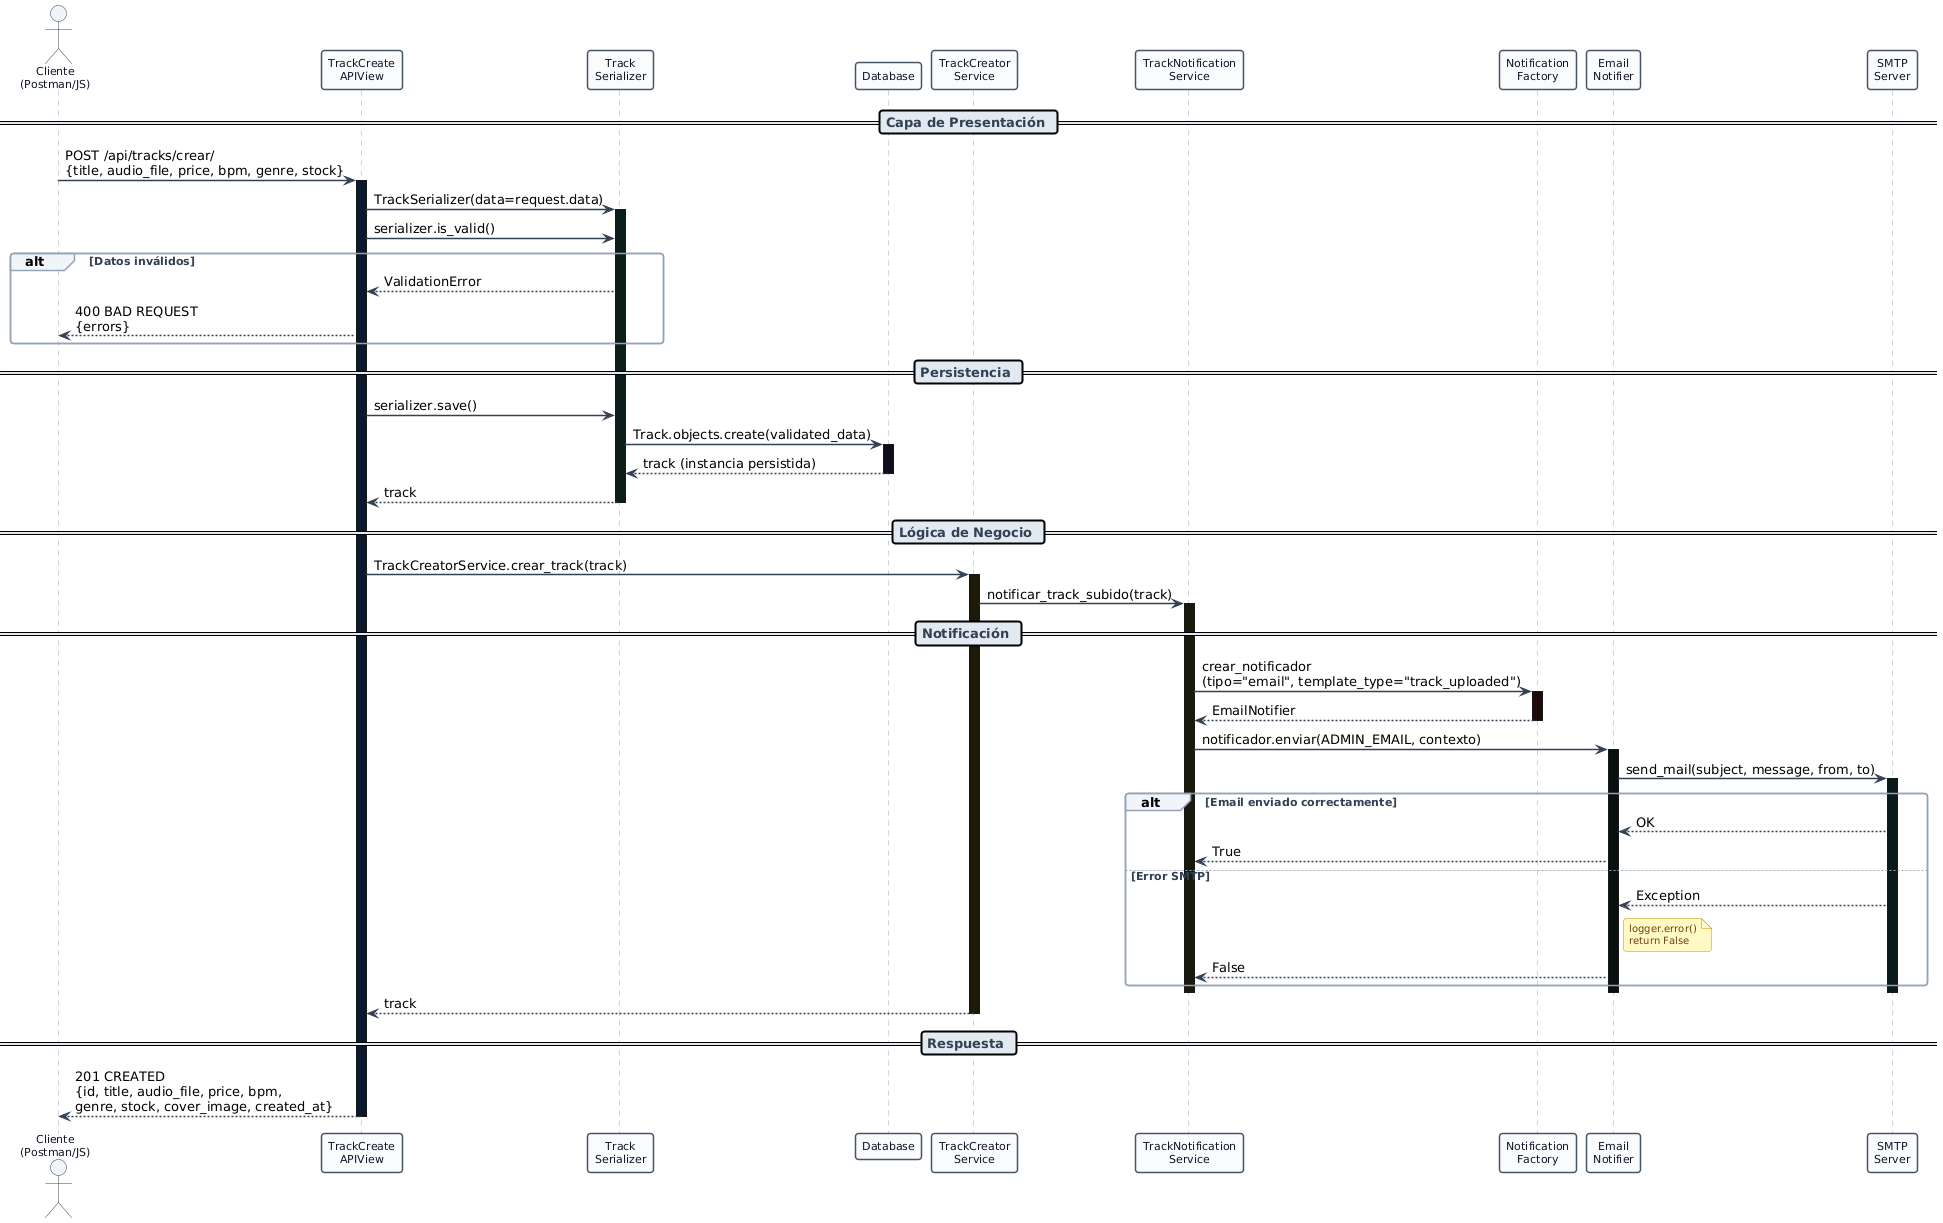

The diagram above was rendered by PlantUML. Its source (embedded in the PNG):
@startuml
skinparam backgroundColor #ffffff
skinparam sequenceArrowThickness 1.5
skinparam roundcorner 6
skinparam sequenceParticipantBorderThickness 1.5

skinparam participant {
    BackgroundColor #f8fafc
    BorderColor #475569
    FontColor #0f172a
    FontSize 11
}

skinparam actor {
    BackgroundColor #f1f5f9
    BorderColor #334155
    FontColor #0f172a
    FontSize 11
}

skinparam sequence {
    ArrowColor #334155
    LifeLineBorderColor #94a3b8
    LifeLineBackgroundColor #f8fafc
    BoxBackgroundColor #f8fafc
    BoxBorderColor #cbd5e1
    DividerBackgroundColor #e2e8f0
    DividerFontColor #334155
    GroupBackgroundColor #f1f5f9
    GroupBorderColor #94a3b8
    GroupFontColor #334155
}

skinparam note {
    BackgroundColor #fef9c3
    BorderColor #ca8a04
    FontColor #713f12
    FontSize 10
}

actor "Cliente\n(Postman/JS)" as Cliente
participant "TrackCreate\nAPIView" as APIView
participant "Track\nSerializer" as Serializer
participant "Database" as DB
participant "TrackCreator\nService" as Creator
participant "TrackNotification\nService" as Notif
participant "Notification\nFactory" as Factory
participant "Email\nNotifier" as Notifier
participant "SMTP\nServer" as SMTP

== Capa de Presentación ==

Cliente -> APIView : POST /api/tracks/crear/\n{title, audio_file, price, bpm, genre, stock}
activate APIView #0a1a2e

APIView -> Serializer : TrackSerializer(data=request.data)
activate Serializer #0a1f1a

APIView -> Serializer : serializer.is_valid()

alt Datos inválidos
    Serializer --> APIView : ValidationError
    APIView --> Cliente : 400 BAD REQUEST\n{errors}
end

== Persistencia ==

APIView -> Serializer : serializer.save()
Serializer -> DB : Track.objects.create(validated_data)
activate DB #0f0f1a
DB --> Serializer : track (instancia persistida)
deactivate DB
Serializer --> APIView : track
deactivate Serializer

== Lógica de Negocio ==

APIView -> Creator : TrackCreatorService.crear_track(track)
activate Creator #1f1a0a

Creator -> Notif : notificar_track_subido(track)
activate Notif #1a1a0a

== Notificación ==

Notif -> Factory : crear_notificador\n(tipo="email", template_type="track_uploaded")
activate Factory #1f0a0a
Factory --> Notif : EmailNotifier
deactivate Factory

Notif -> Notifier : notificador.enviar(ADMIN_EMAIL, contexto)
activate Notifier #0a1010

Notifier -> SMTP : send_mail(subject, message, from, to)
activate SMTP #0a1a1a

alt Email enviado correctamente
    SMTP --> Notifier : OK
    Notifier --> Notif : True
else Error SMTP
    SMTP --> Notifier : Exception
    note right of Notifier : logger.error()\nreturn False
    Notifier --> Notif : False
end

deactivate SMTP
deactivate Notifier
deactivate Notif

Creator --> APIView : track
deactivate Creator

== Respuesta ==

APIView --> Cliente : 201 CREATED\n{id, title, audio_file, price, bpm,\ngenre, stock, cover_image, created_at}
deactivate APIView
@enduml